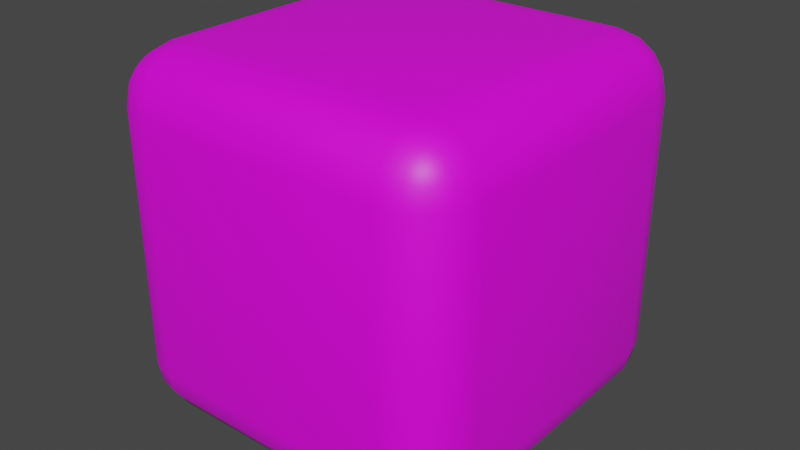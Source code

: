 # Source: Dice_3D.blend  (saved by Blender 3.4.6; exported with 4.5.12 LTS)
import bpy
from mathutils import Matrix  # noqa: F401  (used for matrix-valued properties, if any)

bpy.ops.wm.read_factory_settings(use_empty=True)
scene = bpy.context.scene
scene.name = 'Scene'

# ---- collections
col_collection = bpy.data.collections.new('Collection'); scene.collection.children.link(col_collection)

# ---- images (referenced by path relative to the original .blend; pixels are not part of the script)
import os
ASSET_DIR = os.environ.get("B2B_ASSET_DIR", "")  # directory of the original .blend (textures are referenced by path, not embedded)
HERE = os.path.dirname(os.path.abspath(__file__))  # packed textures are extracted next to this script under _unpacked/

def load_image(name, relpath, width, height, colorspace="sRGB"):
    """Load a texture the original file referenced (path relative to the .blend, or extracted next to this script)."""
    p = next((c for c in (os.path.join(HERE, relpath), os.path.join(ASSET_DIR, relpath)) if relpath and os.path.exists(c)), "")
    if p:
        img = bpy.data.images.load(p, check_existing=True)
        img.name = name
    else:  # same state as the original file: an image datablock whose file is absent (Cycles renders it pink)
        img = bpy.data.images.new(name, width, height)
        img.source = "FILE"
        img.filepath = "//" + (relpath or name)
    img.colorspace_settings.name = colorspace
    return img
img_dice_texture_png = load_image('Dice_texture.png', 'Dice_texture.png', 1024, 1024, 'sRGB')

# ---- materials (node trees are filled in below, after node groups)
mat_material = bpy.data.materials.new('Material')
mat_material.alpha_threshold = 0.0
mat_material.use_transparent_shadow = False
mat_material.roughness = 0.5
mat_material.line_color = (0.0, 0.0, 0.0, 1.0)

# ---- material node trees
mat_material.use_nodes = True; mat_material.node_tree.nodes.clear()
_N = mat_material.node_tree.nodes; _L = mat_material.node_tree.links
n0 = _N.new('ShaderNodeOutputMaterial'); n0.name = 'Material Output'; n0.location = (418, 149)
n1 = _N.new('ShaderNodeBsdfPrincipled'); n1.name = 'Principled BSDF'; n1.location = (128, 149)
n1.distribution = 'GGX'
n1.subsurface_method = 'RANDOM_WALK_SKIN'
n1.inputs[3].default_value = 1.45
n1.inputs[27].default_value = (0.0, 0.0, 0.0, 1.0)
n1.inputs[28].default_value = 1.0
n2 = _N.new('ShaderNodeTexImage'); n2.name = 'Image Texture'; n2.location = (-236, 129)
n2.image = img_dice_texture_png
_L.new(n1.outputs[0], n0.inputs[0])
_L.new(n2.outputs[0], n1.inputs[0])
n0.is_active_output = True

# ---- world
world_world = bpy.data.worlds.new('World'); scene.world = world_world
world_world.use_nodes = True; world_world.node_tree.nodes.clear()
_N = world_world.node_tree.nodes; _L = world_world.node_tree.links
n0 = _N.new('ShaderNodeOutputWorld'); n0.name = 'World Output'; n0.location = (300, 300)
n1 = _N.new('ShaderNodeBackground'); n1.name = 'Background'; n1.location = (10, 300)
n1.inputs[0].default_value = (0.05088, 0.05088, 0.05088, 1.0)
_L.new(n1.outputs[0], n0.inputs[0])
n0.is_active_output = True
world_world.color = (0.05088, 0.05088, 0.05088)
world_world.use_sun_shadow = False
world_world.sun_shadow_jitter_overblur = 0.0

# ---- meshes
me_cube = bpy.data.meshes.new('Cube')
me_cube.from_pydata([(0.6875, 1.0, 0.6875), (0.6875, 0.6875, 1.0), (1.0, 0.6875, 0.6875), (0.6875, 0.9762, 0.8071), (0.6875, 0.9085, 0.9085), (0.8071, 0.9762, 0.6875), (0.8101, 0.9475, 0.8101), (0.8039, 0.8926, 0.8926), (0.8679, 0.8679, 0.8679), (0.8071, 0.6875, 0.9762), (0.9085, 0.6875, 0.9085), (0.6875, 0.8071, 0.9762), (0.8101, 0.8101, 0.9475), (0.8926, 0.8039, 0.8926), (0.9762, 0.8071, 0.6875), (0.9085, 0.9085, 0.6875), (0.9762, 0.6875, 0.8071), (0.9475, 0.8101, 0.8101), (0.8926, 0.8926, 0.8039), (0.6875, 0.6875, -1.0), (0.6875, 1.0, -0.6875), (1.0, 0.6875, -0.6875), (0.6875, 0.8071, -0.9762), (0.6875, 0.9085, -0.9085), (0.8071, 0.6875, -0.9762), (0.8101, 0.8101, -0.9475), (0.8039, 0.8926, -0.8926), (0.8679, 0.8679, -0.8679), (0.8071, 0.9762, -0.6875), (0.9085, 0.9085, -0.6875), (0.6875, 0.9762, -0.8071), (0.8101, 0.9475, -0.8101), (0.8926, 0.8926, -0.8039), (0.9762, 0.6875, -0.8071), (0.9085, 0.6875, -0.9085), (0.9762, 0.8071, -0.6875), (0.9475, 0.8101, -0.8101), (0.8926, 0.8039, -0.8926), (1.0, -0.6875, 0.6875), (0.6875, -0.6875, 1.0), (0.6875, -1.0, 0.6875), (0.9762, -0.6875, 0.8071), (0.9085, -0.6875, 0.9085), (0.9762, -0.8071, 0.6875), (0.9475, -0.8101, 0.8101), (0.8926, -0.8039, 0.8926), (0.8679, -0.8679, 0.8679), (0.6875, -0.8071, 0.9762), (0.6875, -0.9085, 0.9085), (0.8071, -0.6875, 0.9762), (0.8101, -0.8101, 0.9475), (0.8039, -0.8926, 0.8926), (0.8071, -0.9762, 0.6875), (0.9085, -0.9085, 0.6875), (0.6875, -0.9762, 0.8071), (0.8101, -0.9475, 0.8101), (0.8926, -0.8926, 0.8039), (1.0, -0.6875, -0.6875), (0.6875, -1.0, -0.6875), (0.6875, -0.6875, -1.0), (0.9762, -0.8071, -0.6875), (0.9085, -0.9085, -0.6875), (0.9762, -0.6875, -0.8071), (0.9475, -0.8101, -0.8101), (0.8926, -0.8926, -0.8039), (0.8679, -0.8679, -0.8679), (0.6875, -0.9762, -0.8071), (0.6875, -0.9085, -0.9085), (0.8071, -0.9762, -0.6875), (0.8101, -0.9475, -0.8101), (0.8039, -0.8926, -0.8926), (0.8071, -0.6875, -0.9762), (0.9085, -0.6875, -0.9085), (0.6875, -0.8071, -0.9762), (0.8101, -0.8101, -0.9475), (0.8926, -0.8039, -0.8926), (-0.6875, 1.0, 0.6875), (-1.0, 0.6875, 0.6875), (-0.6875, 0.6875, 1.0), (-0.8071, 0.9762, 0.6875), (-0.9085, 0.9085, 0.6875), (-0.6875, 0.9762, 0.8071), (-0.8101, 0.9475, 0.8101), (-0.8926, 0.8926, 0.8039), (-0.8679, 0.8679, 0.8679), (-0.9762, 0.6875, 0.8071), (-0.9085, 0.6875, 0.9085), (-0.9762, 0.8071, 0.6875), (-0.9475, 0.8101, 0.8101), (-0.8926, 0.8039, 0.8926), (-0.6875, 0.8071, 0.9762), (-0.6875, 0.9085, 0.9085), (-0.8071, 0.6875, 0.9762), (-0.8101, 0.8101, 0.9475), (-0.8039, 0.8926, 0.8926), (-1.0, 0.6875, -0.6875), (-0.6875, 1.0, -0.6875), (-0.6875, 0.6875, -1.0), (-0.9762, 0.8071, -0.6875), (-0.9085, 0.9085, -0.6875), (-0.9762, 0.6875, -0.8071), (-0.9475, 0.8101, -0.8101), (-0.8926, 0.8926, -0.8039), (-0.8679, 0.8679, -0.8679), (-0.6875, 0.9762, -0.8071), (-0.6875, 0.9085, -0.9085), (-0.8071, 0.9762, -0.6875), (-0.8101, 0.9475, -0.8101), (-0.8039, 0.8926, -0.8926), (-0.8071, 0.6875, -0.9762), (-0.9085, 0.6875, -0.9085), (-0.6875, 0.8071, -0.9762), (-0.8101, 0.8101, -0.9475), (-0.8926, 0.8039, -0.8926), (-1.0, -0.6875, 0.6875), (-0.6875, -1.0, 0.6875), (-0.6875, -0.6875, 1.0), (-0.9762, -0.8071, 0.6875), (-0.9085, -0.9085, 0.6875), (-0.9762, -0.6875, 0.8071), (-0.9475, -0.8101, 0.8101), (-0.8926, -0.8926, 0.8039), (-0.8679, -0.8679, 0.8679), (-0.6875, -0.9762, 0.8071), (-0.6875, -0.9085, 0.9085), (-0.8071, -0.9762, 0.6875), (-0.8101, -0.9475, 0.8101), (-0.8039, -0.8926, 0.8926), (-0.8071, -0.6875, 0.9762), (-0.9085, -0.6875, 0.9085), (-0.6875, -0.8071, 0.9762), (-0.8101, -0.8101, 0.9475), (-0.8926, -0.8039, 0.8926), (-0.6875, -0.6875, -1.0), (-0.6875, -1.0, -0.6875), (-1.0, -0.6875, -0.6875), (-0.6875, -0.8071, -0.9762), (-0.6875, -0.9085, -0.9085), (-0.8071, -0.6875, -0.9762), (-0.8101, -0.8101, -0.9475), (-0.8039, -0.8926, -0.8926), (-0.8679, -0.8679, -0.8679), (-0.8071, -0.9762, -0.6875), (-0.9085, -0.9085, -0.6875), (-0.6875, -0.9762, -0.8071), (-0.8101, -0.9475, -0.8101), (-0.8926, -0.8926, -0.8039), (-0.9762, -0.6875, -0.8071), (-0.9085, -0.6875, -0.9085), (-0.9762, -0.8071, -0.6875), (-0.9475, -0.8101, -0.8101), (-0.8926, -0.8039, -0.8926)], [], [(97, 19, 59, 133), (135, 114, 77, 95), (58, 40, 115, 134), (1, 78, 116, 39), (21, 2, 38, 57), (0, 3, 6, 5), (3, 4, 7, 6), (5, 6, 18, 15), (6, 7, 8, 18), (1, 9, 12, 11), (9, 10, 13, 12), (11, 12, 7, 4), (12, 13, 8, 7), (2, 14, 17, 16), (14, 15, 18, 17), (16, 17, 13, 10), (17, 18, 8, 13), (19, 22, 25, 24), (22, 23, 26, 25), (24, 25, 37, 34), (25, 26, 27, 37), (20, 28, 31, 30), (28, 29, 32, 31), (30, 31, 26, 23), (31, 32, 27, 26), (21, 33, 36, 35), (33, 34, 37, 36), (35, 36, 32, 29), (36, 37, 27, 32), (38, 41, 44, 43), (41, 42, 45, 44), (43, 44, 56, 53), (44, 45, 46, 56), (39, 47, 50, 49), (47, 48, 51, 50), (49, 50, 45, 42), (50, 51, 46, 45), (40, 52, 55, 54), (52, 53, 56, 55), (54, 55, 51, 48), (55, 56, 46, 51), (57, 60, 63, 62), (60, 61, 64, 63), (62, 63, 75, 72), (63, 64, 65, 75), (58, 66, 69, 68), (66, 67, 70, 69), (68, 69, 64, 61), (69, 70, 65, 64), (59, 71, 74, 73), (71, 72, 75, 74), (73, 74, 70, 67), (74, 75, 65, 70), (76, 79, 82, 81), (79, 80, 83, 82), (81, 82, 94, 91), (82, 83, 84, 94), (77, 85, 88, 87), (85, 86, 89, 88), (87, 88, 83, 80), (88, 89, 84, 83), (78, 90, 93, 92), (90, 91, 94, 93), (92, 93, 89, 86), (93, 94, 84, 89), (95, 98, 101, 100), (98, 99, 102, 101), (100, 101, 113, 110), (101, 102, 103, 113), (96, 104, 107, 106), (104, 105, 108, 107), (106, 107, 102, 99), (107, 108, 103, 102), (97, 109, 112, 111), (109, 110, 113, 112), (111, 112, 108, 105), (112, 113, 103, 108), (114, 117, 120, 119), (117, 118, 121, 120), (119, 120, 132, 129), (120, 121, 122, 132), (115, 123, 126, 125), (123, 124, 127, 126), (125, 126, 121, 118), (126, 127, 122, 121), (116, 128, 131, 130), (128, 129, 132, 131), (130, 131, 127, 124), (131, 132, 122, 127), (133, 136, 139, 138), (136, 137, 140, 139), (138, 139, 151, 148), (139, 140, 141, 151), (134, 142, 145, 144), (142, 143, 146, 145), (144, 145, 140, 137), (145, 146, 141, 140), (135, 147, 150, 149), (147, 148, 151, 150), (149, 150, 146, 143), (150, 151, 141, 146), (97, 133, 138, 109), (109, 138, 148, 110), (110, 148, 147, 100), (100, 147, 135, 95), (19, 97, 111, 22), (22, 111, 105, 23), (23, 105, 104, 30), (30, 104, 96, 20), (2, 21, 35, 14), (14, 35, 29, 15), (15, 29, 28, 5), (5, 28, 20, 0), (134, 115, 125, 142), (142, 125, 118, 143), (143, 118, 117, 149), (149, 117, 114, 135), (40, 58, 68, 52), (52, 68, 61, 53), (53, 61, 60, 43), (43, 60, 57, 38), (76, 96, 106, 79), (79, 106, 99, 80), (80, 99, 98, 87), (87, 98, 95, 77), (39, 116, 130, 47), (47, 130, 124, 48), (48, 124, 123, 54), (54, 123, 115, 40), (1, 39, 49, 9), (9, 49, 42, 10), (10, 42, 41, 16), (16, 41, 38, 2), (133, 59, 73, 136), (136, 73, 67, 137), (137, 67, 66, 144), (144, 66, 58, 134), (116, 78, 92, 128), (128, 92, 86, 129), (129, 86, 85, 119), (119, 85, 77, 114), (78, 1, 11, 90), (90, 11, 4, 91), (91, 4, 3, 81), (81, 3, 0, 76), (59, 19, 24, 71), (71, 24, 34, 72), (72, 34, 33, 62), (62, 33, 21, 57), (96, 76, 0, 20)])
me_cube.polygons.foreach_set('use_smooth', [True] * 150)
_uv = me_cube.uv_layers.new(name='UVMap')
_uv.uv.foreach_set('vector', [0.3752, 0.3752, 0.6284, 0.3752, 0.6284, 0.6284, 0.3752, 0.6284, 0.2938, 0.04069, 0.2938, 0.2938, 0.04069, 0.2938, 0.04069, 0.04069, 0.7118, 0.2938, 0.7118, 0.04069, 0.9622, 0.04069, 0.9622, 0.2938, 0.3752, 0.04069, 0.6284, 0.04069, 0.6284, 0.2938, 0.3752, 0.2938, 0.2938, 0.3752, 0.2938, 0.6284, 0.04069, 0.6284, 0.04069, 0.3752, 0.9573, 0.3752, 0.9579, 0.3532, 0.981, 0.3526, 0.9797, 0.3752, 0.9579, 0.3532, 0.9597, 0.3345, 0.9814, 0.3375, 0.981, 0.3526, 0.9797, 0.3752, 0.981, 0.3526, 0.9975, 0.3538, 1.0, 0.3752, 0.981, 0.3526, 0.9814, 0.3375, 0.9937, 0.342, 0.9975, 0.3538, 0.3752, 0.04069, 0.3532, 0.04069, 0.3526, 0.01812, 0.3752, 0.01867, 0.3532, 0.04069, 0.3345, 0.04069, 0.3375, 0.01926, 0.3526, 0.01812, 0.3752, 0.01867, 0.3526, 0.01812, 0.3538, 0.002926, 0.3752, 0.0, 0.3526, 0.01812, 0.3375, 0.01926, 0.342, 0.007466, 0.3538, 0.002926, 0.2938, 0.6284, 0.3159, 0.6284, 0.3164, 0.6509, 0.2938, 0.6504, 0.3159, 0.6284, 0.3345, 0.6284, 0.3316, 0.6498, 0.3164, 0.6509, 0.2938, 0.6504, 0.3164, 0.6509, 0.3153, 0.6661, 0.2938, 0.6691, 0.3164, 0.6509, 0.3316, 0.6498, 0.3271, 0.6616, 0.3153, 0.6661, 0.6284, 0.3752, 0.6284, 0.3532, 0.6509, 0.3526, 0.6504, 0.3752, 0.6284, 0.3532, 0.6284, 0.3345, 0.6498, 0.3375, 0.6509, 0.3526, 0.6504, 0.3752, 0.6509, 0.3526, 0.6661, 0.3538, 0.6691, 0.3752, 0.6509, 0.3526, 0.6498, 0.3375, 0.6616, 0.342, 0.6661, 0.3538, 0.9573, 0.6284, 0.9797, 0.6284, 0.981, 0.6509, 0.9579, 0.6504, 0.9797, 0.6284, 1.0, 0.6284, 0.9975, 0.6498, 0.981, 0.6509, 0.9579, 0.6504, 0.981, 0.6509, 0.9814, 0.6661, 0.9597, 0.6691, 0.981, 0.6509, 0.9975, 0.6498, 0.9937, 0.6616, 0.9814, 0.6661, 0.2938, 0.3752, 0.2938, 0.3532, 0.3164, 0.3526, 0.3159, 0.3752, 0.2938, 0.3532, 0.2938, 0.3345, 0.3153, 0.3375, 0.3164, 0.3526, 0.3159, 0.3752, 0.3164, 0.3526, 0.3316, 0.3538, 0.3345, 0.3752, 0.3164, 0.3526, 0.3153, 0.3375, 0.3271, 0.342, 0.3316, 0.3538, 0.04069, 0.6284, 0.04069, 0.6504, 0.01812, 0.6509, 0.01867, 0.6284, 0.04069, 0.6504, 0.04069, 0.6691, 0.01926, 0.6661, 0.01812, 0.6509, 0.01867, 0.6284, 0.01812, 0.6509, 0.002926, 0.6498, 0.0, 0.6284, 0.01812, 0.6509, 0.01926, 0.6661, 0.007466, 0.6616, 0.002926, 0.6498, 0.3752, 0.2938, 0.3752, 0.3159, 0.3526, 0.3164, 0.3532, 0.2938, 0.3752, 0.3159, 0.3752, 0.3345, 0.3538, 0.3316, 0.3526, 0.3164, 0.3532, 0.2938, 0.3526, 0.3164, 0.3375, 0.3153, 0.3345, 0.2938, 0.3526, 0.3164, 0.3538, 0.3316, 0.342, 0.3271, 0.3375, 0.3153, 0.7118, 0.04069, 0.6893, 0.04069, 0.688, 0.01812, 0.7111, 0.01867, 0.6893, 0.04069, 0.6691, 0.04069, 0.6715, 0.01926, 0.688, 0.01812, 0.7111, 0.01867, 0.688, 0.01812, 0.6877, 0.002926, 0.7093, 0.0, 0.688, 0.01812, 0.6715, 0.01926, 0.6754, 0.007466, 0.6877, 0.002926, 0.04069, 0.3752, 0.01867, 0.3752, 0.01812, 0.3526, 0.04069, 0.3532, 0.01867, 0.3752, 5.96e-08, 0.3752, 0.002926, 0.3538, 0.01812, 0.3526, 0.04069, 0.3532, 0.01812, 0.3526, 0.01926, 0.3375, 0.04069, 0.3345, 0.01812, 0.3526, 0.002926, 0.3538, 0.007466, 0.342, 0.01926, 0.3375, 0.7118, 0.2938, 0.7111, 0.3159, 0.688, 0.3164, 0.6893, 0.2938, 0.7111, 0.3159, 0.7093, 0.3345, 0.6877, 0.3316, 0.688, 0.3164, 0.6893, 0.2938, 0.688, 0.3164, 0.6715, 0.3153, 0.6691, 0.2938, 0.688, 0.3164, 0.6877, 0.3316, 0.6754, 0.3271, 0.6715, 0.3153, 0.6284, 0.6284, 0.6504, 0.6284, 0.6509, 0.6509, 0.6284, 0.6504, 0.6504, 0.6284, 0.6691, 0.6284, 0.6661, 0.6498, 0.6509, 0.6509, 0.6284, 0.6504, 0.6509, 0.6509, 0.6498, 0.6661, 0.6284, 0.6691, 0.6509, 0.6509, 0.6661, 0.6498, 0.6616, 0.6616, 0.6498, 0.6661, 0.7068, 0.3752, 0.6857, 0.3752, 0.6859, 0.3526, 0.7075, 0.3532, 0.6857, 0.3752, 0.6691, 0.3752, 0.6724, 0.3538, 0.6859, 0.3526, 0.7075, 0.3532, 0.6859, 0.3526, 0.6885, 0.3375, 0.7093, 0.3345, 0.6859, 0.3526, 0.6724, 0.3538, 0.6775, 0.342, 0.6885, 0.3375, 0.04069, 0.2938, 0.04069, 0.3159, 0.01812, 0.3164, 0.01867, 0.2938, 0.04069, 0.3159, 0.04069, 0.3345, 0.01926, 0.3316, 0.01812, 0.3164, 0.01867, 0.2938, 0.01812, 0.3164, 0.002926, 0.3153, 0.0, 0.2938, 0.01812, 0.3164, 0.01926, 0.3316, 0.007466, 0.3271, 0.002926, 0.3153, 0.6284, 0.04069, 0.6284, 0.01867, 0.6509, 0.01812, 0.6504, 0.04069, 0.6284, 0.01867, 0.6284, 0.0, 0.6498, 0.002926, 0.6509, 0.01812, 0.6504, 0.04069, 0.6509, 0.01812, 0.6661, 0.01926, 0.6691, 0.04069, 0.6509, 0.01812, 0.6498, 0.002926, 0.6616, 0.007466, 0.6661, 0.01926, 0.04069, 0.04069, 0.01867, 0.04069, 0.01812, 0.01812, 0.04069, 0.01867, 0.01867, 0.04069, 5.96e-08, 0.04069, 0.002926, 0.01926, 0.01812, 0.01812, 0.04069, 0.01867, 0.01812, 0.01812, 0.01926, 0.002926, 0.04069, 0.0, 0.01812, 0.01812, 0.002926, 0.01926, 0.007466, 0.007466, 0.01926, 0.002926, 0.7068, 0.6284, 0.7075, 0.6504, 0.6859, 0.6509, 0.6857, 0.6284, 0.7075, 0.6504, 0.7093, 0.6691, 0.6885, 0.6661, 0.6859, 0.6509, 0.6857, 0.6284, 0.6859, 0.6509, 0.6724, 0.6498, 0.6691, 0.6284, 0.6859, 0.6509, 0.6885, 0.6661, 0.6775, 0.6616, 0.6724, 0.6498, 0.3752, 0.3752, 0.3532, 0.3752, 0.3526, 0.3526, 0.3752, 0.3532, 0.3532, 0.3752, 0.3345, 0.3752, 0.3375, 0.3538, 0.3526, 0.3526, 0.3752, 0.3532, 0.3526, 0.3526, 0.3538, 0.3375, 0.3752, 0.3345, 0.3526, 0.3526, 0.3375, 0.3538, 0.342, 0.342, 0.3538, 0.3375, 0.2938, 0.2938, 0.3159, 0.2938, 0.3164, 0.3164, 0.2938, 0.3159, 0.3159, 0.2938, 0.3345, 0.2938, 0.3316, 0.3153, 0.3164, 0.3164, 0.2938, 0.3159, 0.3164, 0.3164, 0.3153, 0.3316, 0.2938, 0.3345, 0.3164, 0.3164, 0.3316, 0.3153, 0.3271, 0.3271, 0.3153, 0.3316, 0.9622, 0.04069, 0.9616, 0.01867, 0.9831, 0.01812, 0.9834, 0.04069, 0.9616, 0.01867, 0.9597, 0.0, 0.9805, 0.002926, 0.9831, 0.01812, 0.9834, 0.04069, 0.9831, 0.01812, 0.9967, 0.01926, 1.0, 0.04069, 0.9831, 0.01812, 0.9805, 0.002926, 0.9915, 0.007466, 0.9967, 0.01926, 0.6284, 0.2938, 0.6504, 0.2938, 0.6509, 0.3164, 0.6284, 0.3159, 0.6504, 0.2938, 0.6691, 0.2938, 0.6661, 0.3153, 0.6509, 0.3164, 0.6284, 0.3159, 0.6509, 0.3164, 0.6498, 0.3316, 0.6284, 0.3345, 0.6509, 0.3164, 0.6661, 0.3153, 0.6616, 0.3271, 0.6498, 0.3316, 0.3752, 0.6284, 0.3752, 0.6504, 0.3526, 0.6509, 0.3532, 0.6284, 0.3752, 0.6504, 0.3752, 0.6691, 0.3538, 0.6661, 0.3526, 0.6509, 0.3532, 0.6284, 0.3526, 0.6509, 0.3375, 0.6498, 0.3345, 0.6284, 0.3526, 0.6509, 0.3538, 0.6661, 0.342, 0.6616, 0.3375, 0.6498, 0.9622, 0.2938, 0.9834, 0.2938, 0.9831, 0.3164, 0.9616, 0.3159, 0.9834, 0.2938, 1.0, 0.2938, 0.9967, 0.3153, 0.9831, 0.3164, 0.9616, 0.3159, 0.9831, 0.3164, 0.9805, 0.3316, 0.9597, 0.3345, 0.9831, 0.3164, 0.9967, 0.3153, 0.9915, 0.3271, 0.9805, 0.3316, 0.2938, 0.04069, 0.2938, 0.01867, 0.3164, 0.01812, 0.3159, 0.04069, 0.2938, 0.01867, 0.2938, 1.107e-08, 0.3153, 0.002926, 0.3164, 0.01812, 0.3159, 0.04069, 0.3164, 0.01812, 0.3316, 0.01926, 0.3345, 0.04069, 0.3164, 0.01812, 0.3153, 0.002926, 0.3271, 0.007466, 0.3316, 0.01926, 0.3752, 0.3752, 0.3752, 0.6284, 0.3532, 0.6284, 0.3532, 0.3752, 0.3532, 0.3752, 0.3532, 0.6284, 0.3345, 0.6284, 0.3345, 0.3752, 0.04069, 0.0, 0.2938, 1.107e-08, 0.2938, 0.01867, 0.04069, 0.01867, 0.04069, 0.01867, 0.2938, 0.01867, 0.2938, 0.04069, 0.04069, 0.04069, 0.6284, 0.3752, 0.3752, 0.3752, 0.3752, 0.3532, 0.6284, 0.3532, 0.6284, 0.3532, 0.3752, 0.3532, 0.3752, 0.3345, 0.6284, 0.3345, 0.9597, 0.6691, 0.7093, 0.6691, 0.7075, 0.6504, 0.9579, 0.6504, 0.9579, 0.6504, 0.7075, 0.6504, 0.7068, 0.6284, 0.9573, 0.6284, 0.2938, 0.6284, 0.2938, 0.3752, 0.3159, 0.3752, 0.3159, 0.6284, 0.3159, 0.6284, 0.3159, 0.3752, 0.3345, 0.3752, 0.3345, 0.6284, 1.0, 0.3752, 1.0, 0.6284, 0.9797, 0.6284, 0.9797, 0.3752, 0.9797, 0.3752, 0.9797, 0.6284, 0.9573, 0.6284, 0.9573, 0.3752, 0.9622, 0.2938, 0.9622, 0.04069, 0.9834, 0.04069, 0.9834, 0.2938, 0.9834, 0.2938, 0.9834, 0.04069, 1.0, 0.04069, 1.0, 0.2938, 0.3345, 0.04069, 0.3345, 0.2938, 0.3159, 0.2938, 0.3159, 0.04069, 0.3159, 0.04069, 0.3159, 0.2938, 0.2938, 0.2938, 0.2938, 0.04069, 0.7118, 0.04069, 0.7118, 0.2938, 0.6893, 0.2938, 0.6893, 0.04069, 0.6893, 0.04069, 0.6893, 0.2938, 0.6691, 0.2938, 0.6691, 0.04069, 0.0, 0.6284, 5.96e-08, 0.3752, 0.01867, 0.3752, 0.01867, 0.6284, 0.01867, 0.6284, 0.01867, 0.3752, 0.04069, 0.3752, 0.04069, 0.6284, 0.7068, 0.3752, 0.7068, 0.6284, 0.6857, 0.6284, 0.6857, 0.3752, 0.6857, 0.3752, 0.6857, 0.6284, 0.6691, 0.6284, 0.6691, 0.3752, 0.0, 0.2938, 5.96e-08, 0.04069, 0.01867, 0.04069, 0.01867, 0.2938, 0.01867, 0.2938, 0.01867, 0.04069, 0.04069, 0.04069, 0.04069, 0.2938, 0.3752, 0.2938, 0.6284, 0.2938, 0.6284, 0.3159, 0.3752, 0.3159, 0.3752, 0.3159, 0.6284, 0.3159, 0.6284, 0.3345, 0.3752, 0.3345, 0.7093, 0.0, 0.9597, 0.0, 0.9616, 0.01867, 0.7111, 0.01867, 0.7111, 0.01867, 0.9616, 0.01867, 0.9622, 0.04069, 0.7118, 0.04069, 0.3752, 0.04069, 0.3752, 0.2938, 0.3532, 0.2938, 0.3532, 0.04069, 0.3532, 0.04069, 0.3532, 0.2938, 0.3345, 0.2938, 0.3345, 0.04069, 0.2938, 0.6691, 0.04069, 0.6691, 0.04069, 0.6504, 0.2938, 0.6504, 0.2938, 0.6504, 0.04069, 0.6504, 0.04069, 0.6284, 0.2938, 0.6284, 0.3752, 0.6284, 0.6284, 0.6284, 0.6284, 0.6504, 0.3752, 0.6504, 0.3752, 0.6504, 0.6284, 0.6504, 0.6284, 0.6691, 0.3752, 0.6691, 0.9597, 0.3345, 0.7093, 0.3345, 0.7111, 0.3159, 0.9616, 0.3159, 0.9616, 0.3159, 0.7111, 0.3159, 0.7118, 0.2938, 0.9622, 0.2938, 0.6284, 0.2938, 0.6284, 0.04069, 0.6504, 0.04069, 0.6504, 0.2938, 0.6504, 0.2938, 0.6504, 0.04069, 0.6691, 0.04069, 0.6691, 0.2938, 0.2938, 0.3345, 0.04069, 0.3345, 0.04069, 0.3159, 0.2938, 0.3159, 0.2938, 0.3159, 0.04069, 0.3159, 0.04069, 0.2938, 0.2938, 0.2938, 0.6284, 0.04069, 0.3752, 0.04069, 0.3752, 0.01867, 0.6284, 0.01867, 0.6284, 0.01867, 0.3752, 0.01867, 0.3752, 0.0, 0.6284, 0.0, 0.7093, 0.3345, 0.9597, 0.3345, 0.9579, 0.3532, 0.7075, 0.3532, 0.7075, 0.3532, 0.9579, 0.3532, 0.9573, 0.3752, 0.7068, 0.3752, 0.6284, 0.6284, 0.6284, 0.3752, 0.6504, 0.3752, 0.6504, 0.6284, 0.6504, 0.6284, 0.6504, 0.3752, 0.6691, 0.3752, 0.6691, 0.6284, 0.04069, 0.3345, 0.2938, 0.3345, 0.2938, 0.3532, 0.04069, 0.3532, 0.04069, 0.3532, 0.2938, 0.3532, 0.2938, 0.3752, 0.04069, 0.3752, 0.7068, 0.6284, 0.7068, 0.3752, 0.9573, 0.3752, 0.9573, 0.6284])
me_cube.materials.append(mat_material)
me_cube.use_mirror_vertex_groups = False
me_cube.update()

# ---- objects
ob_cube = bpy.data.objects.new('Cube', me_cube)

# ---- transforms, parenting, visibility, modifiers, constraints
ob_cube.location = (0.0, 0.0, 0.0)
ob_cube.lock_rotations_4d = False
ob_cube.empty_display_type = 'ARROWS'
ob_cube.lineart.crease_threshold = 0.0

# ---- collection membership
col_collection.objects.link(ob_cube)

# ---- scene / render settings (as saved in the file)
scene.frame_start = 1; scene.frame_end = 250; scene.frame_set(1)
scene.render.engine = 'BLENDER_EEVEE_NEXT'
scene.cycles.sampling_pattern = 'TABULATED_SOBOL'
scene.cycles.use_light_tree = False
scene.view_settings.view_transform = 'Filmic'
bpy.context.view_layer.update()

# ---- added for rendering (the .blend has no active camera and no usable light): camera, sun
cam_auto = bpy.data.cameras.new('AutoCamera')
cam_auto.lens = 50.0
cam_auto.sensor_width = 36.0
cam_auto.clip_end = 1000.0
ob_auto_camera = bpy.data.objects.new('AutoCamera', cam_auto)
scene.collection.objects.link(ob_auto_camera)
ob_auto_camera.location = (3.20507, -3.84609, 2.56406)
ob_auto_camera.rotation_euler = (1.09748, -7.21219e-08, 0.694738)
scene.camera = ob_auto_camera
light_auto_sun = bpy.data.lights.new('AutoSun', 'SUN')
light_auto_sun.energy = 3.0
light_auto_sun.angle = 0.0523599
ob_auto_sun = bpy.data.objects.new('AutoSun', light_auto_sun)
scene.collection.objects.link(ob_auto_sun)
ob_auto_sun.rotation_euler = (0.872665, 0.174533, 0.523599)
bpy.context.view_layer.update()
